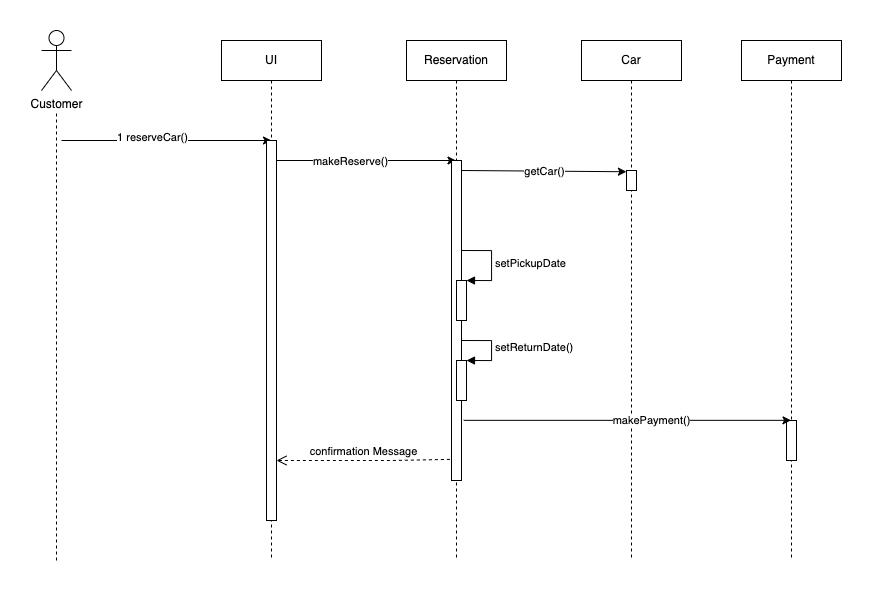

The diagram above was exported from draw.io. Its source (the exported page's mxGraphModel, read from the mxfile embedded in the PNG):
<mxGraphModel dx="1421" dy="655" grid="1" gridSize="10" guides="1" tooltips="1" connect="1" arrows="1" fold="1" page="1" pageScale="1" pageWidth="827" pageHeight="1169" math="0" shadow="0">
  <root>
    <mxCell id="0" />
    <mxCell id="1" parent="0" />
    <mxCell id="tpJg0RA95xWn_1IzbMTR-204" value="UI" style="shape=umlLifeline;perimeter=lifelinePerimeter;whiteSpace=wrap;html=1;container=1;collapsible=0;recursiveResize=0;outlineConnect=0;" vertex="1" parent="1">
      <mxGeometry x="240" y="730" width="100" height="520" as="geometry" />
    </mxCell>
    <mxCell id="tpJg0RA95xWn_1IzbMTR-205" value="Customer" style="shape=umlActor;verticalLabelPosition=bottom;verticalAlign=top;html=1;outlineConnect=0;" vertex="1" parent="1">
      <mxGeometry x="60" y="720" width="30" height="60" as="geometry" />
    </mxCell>
    <mxCell id="tpJg0RA95xWn_1IzbMTR-206" value="" style="endArrow=none;dashed=1;html=1;rounded=0;" edge="1" parent="1">
      <mxGeometry width="50" height="50" relative="1" as="geometry">
        <mxPoint x="75.00000000000023" y="1250" as="sourcePoint" />
        <mxPoint x="75.00000000000023" y="800" as="targetPoint" />
      </mxGeometry>
    </mxCell>
    <mxCell id="tpJg0RA95xWn_1IzbMTR-207" value="" style="endArrow=classic;html=1;rounded=0;" edge="1" parent="1">
      <mxGeometry width="50" height="50" relative="1" as="geometry">
        <mxPoint x="80.00000000000023" y="830" as="sourcePoint" />
        <mxPoint x="290.0000000000002" y="830" as="targetPoint" />
      </mxGeometry>
    </mxCell>
    <mxCell id="tpJg0RA95xWn_1IzbMTR-208" value="1 reserveCar()" style="edgeLabel;html=1;align=center;verticalAlign=middle;resizable=0;points=[];" vertex="1" connectable="0" parent="tpJg0RA95xWn_1IzbMTR-207">
      <mxGeometry x="-0.1333" y="4" relative="1" as="geometry">
        <mxPoint as="offset" />
      </mxGeometry>
    </mxCell>
    <mxCell id="tpJg0RA95xWn_1IzbMTR-209" value="" style="endArrow=classic;html=1;rounded=0;startArrow=none;" edge="1" parent="1" source="tpJg0RA95xWn_1IzbMTR-211" target="tpJg0RA95xWn_1IzbMTR-213">
      <mxGeometry width="50" height="50" relative="1" as="geometry">
        <mxPoint x="140" y="1060" as="sourcePoint" />
        <mxPoint x="190" y="1010" as="targetPoint" />
        <Array as="points">
          <mxPoint x="350" y="850" />
        </Array>
      </mxGeometry>
    </mxCell>
    <mxCell id="tpJg0RA95xWn_1IzbMTR-210" value="makeReserve()" style="edgeLabel;html=1;align=center;verticalAlign=middle;resizable=0;points=[];" vertex="1" connectable="0" parent="tpJg0RA95xWn_1IzbMTR-209">
      <mxGeometry x="-0.1858" relative="1" as="geometry">
        <mxPoint as="offset" />
      </mxGeometry>
    </mxCell>
    <mxCell id="tpJg0RA95xWn_1IzbMTR-211" value="" style="html=1;points=[];perimeter=orthogonalPerimeter;" vertex="1" parent="1">
      <mxGeometry x="285" y="830" width="10" height="380" as="geometry" />
    </mxCell>
    <mxCell id="tpJg0RA95xWn_1IzbMTR-212" value="" style="endArrow=none;html=1;rounded=0;" edge="1" parent="1" source="tpJg0RA95xWn_1IzbMTR-204" target="tpJg0RA95xWn_1IzbMTR-211">
      <mxGeometry width="50" height="50" relative="1" as="geometry">
        <mxPoint x="289.5" y="850" as="sourcePoint" />
        <mxPoint x="459.5" y="850" as="targetPoint" />
        <Array as="points" />
      </mxGeometry>
    </mxCell>
    <mxCell id="tpJg0RA95xWn_1IzbMTR-213" value="Reservation" style="shape=umlLifeline;perimeter=lifelinePerimeter;whiteSpace=wrap;html=1;container=1;collapsible=0;recursiveResize=0;outlineConnect=0;" vertex="1" parent="1">
      <mxGeometry x="425" y="730" width="100" height="520" as="geometry" />
    </mxCell>
    <mxCell id="tpJg0RA95xWn_1IzbMTR-214" value="" style="html=1;points=[];perimeter=orthogonalPerimeter;" vertex="1" parent="tpJg0RA95xWn_1IzbMTR-213">
      <mxGeometry x="45" y="120" width="10" height="320" as="geometry" />
    </mxCell>
    <mxCell id="tpJg0RA95xWn_1IzbMTR-215" value="" style="html=1;points=[];perimeter=orthogonalPerimeter;" vertex="1" parent="tpJg0RA95xWn_1IzbMTR-213">
      <mxGeometry x="50" y="240" width="10" height="40" as="geometry" />
    </mxCell>
    <mxCell id="tpJg0RA95xWn_1IzbMTR-216" value="setPickupDate" style="edgeStyle=orthogonalEdgeStyle;html=1;align=left;spacingLeft=2;endArrow=block;rounded=0;entryX=1;entryY=0;" edge="1" parent="tpJg0RA95xWn_1IzbMTR-213" target="tpJg0RA95xWn_1IzbMTR-215">
      <mxGeometry relative="1" as="geometry">
        <mxPoint x="55" y="210" as="sourcePoint" />
        <Array as="points">
          <mxPoint x="85" y="210" />
        </Array>
      </mxGeometry>
    </mxCell>
    <mxCell id="tpJg0RA95xWn_1IzbMTR-217" value="" style="html=1;points=[];perimeter=orthogonalPerimeter;" vertex="1" parent="tpJg0RA95xWn_1IzbMTR-213">
      <mxGeometry x="50" y="320" width="10" height="40" as="geometry" />
    </mxCell>
    <mxCell id="tpJg0RA95xWn_1IzbMTR-218" value="setReturnDate()" style="edgeStyle=orthogonalEdgeStyle;html=1;align=left;spacingLeft=2;endArrow=block;rounded=0;entryX=1;entryY=0;" edge="1" parent="tpJg0RA95xWn_1IzbMTR-213" target="tpJg0RA95xWn_1IzbMTR-217">
      <mxGeometry relative="1" as="geometry">
        <mxPoint x="55" y="300" as="sourcePoint" />
        <Array as="points">
          <mxPoint x="85" y="300" />
        </Array>
      </mxGeometry>
    </mxCell>
    <mxCell id="tpJg0RA95xWn_1IzbMTR-219" value="getCar()" style="endArrow=classic;html=1;rounded=0;entryX=-0.008;entryY=0.062;entryDx=0;entryDy=0;entryPerimeter=0;" edge="1" parent="1" target="tpJg0RA95xWn_1IzbMTR-221">
      <mxGeometry width="50" height="50" relative="1" as="geometry">
        <mxPoint x="480" y="860" as="sourcePoint" />
        <mxPoint x="590" y="890" as="targetPoint" />
      </mxGeometry>
    </mxCell>
    <mxCell id="tpJg0RA95xWn_1IzbMTR-220" value="Car" style="shape=umlLifeline;perimeter=lifelinePerimeter;whiteSpace=wrap;html=1;container=1;collapsible=0;recursiveResize=0;outlineConnect=0;" vertex="1" parent="1">
      <mxGeometry x="600" y="730" width="100" height="520" as="geometry" />
    </mxCell>
    <mxCell id="tpJg0RA95xWn_1IzbMTR-221" value="" style="html=1;points=[];perimeter=orthogonalPerimeter;" vertex="1" parent="tpJg0RA95xWn_1IzbMTR-220">
      <mxGeometry x="45" y="130" width="10" height="20" as="geometry" />
    </mxCell>
    <mxCell id="tpJg0RA95xWn_1IzbMTR-222" value="Payment" style="shape=umlLifeline;perimeter=lifelinePerimeter;whiteSpace=wrap;html=1;container=1;collapsible=0;recursiveResize=0;outlineConnect=0;" vertex="1" parent="1">
      <mxGeometry x="760" y="730" width="100" height="520" as="geometry" />
    </mxCell>
    <mxCell id="tpJg0RA95xWn_1IzbMTR-223" value="" style="html=1;points=[];perimeter=orthogonalPerimeter;" vertex="1" parent="tpJg0RA95xWn_1IzbMTR-222">
      <mxGeometry x="45" y="380" width="10" height="40" as="geometry" />
    </mxCell>
    <mxCell id="tpJg0RA95xWn_1IzbMTR-224" value="" style="endArrow=classic;html=1;rounded=0;exitX=1.223;exitY=0.812;exitDx=0;exitDy=0;exitPerimeter=0;" edge="1" parent="1" source="tpJg0RA95xWn_1IzbMTR-214" target="tpJg0RA95xWn_1IzbMTR-222">
      <mxGeometry width="50" height="50" relative="1" as="geometry">
        <mxPoint x="530" y="1150" as="sourcePoint" />
        <mxPoint x="580" y="1100" as="targetPoint" />
      </mxGeometry>
    </mxCell>
    <mxCell id="tpJg0RA95xWn_1IzbMTR-225" value="makePayment()" style="edgeLabel;html=1;align=center;verticalAlign=middle;resizable=0;points=[];" vertex="1" connectable="0" parent="tpJg0RA95xWn_1IzbMTR-224">
      <mxGeometry x="0.1423" y="1" relative="1" as="geometry">
        <mxPoint as="offset" />
      </mxGeometry>
    </mxCell>
    <mxCell id="tpJg0RA95xWn_1IzbMTR-226" value="confirmation Message" style="html=1;verticalAlign=bottom;endArrow=open;dashed=1;endSize=8;rounded=0;exitX=-0.162;exitY=0.934;exitDx=0;exitDy=0;exitPerimeter=0;" edge="1" parent="1" source="tpJg0RA95xWn_1IzbMTR-214" target="tpJg0RA95xWn_1IzbMTR-211">
      <mxGeometry relative="1" as="geometry">
        <mxPoint x="430" y="1120" as="sourcePoint" />
        <mxPoint x="350" y="1120" as="targetPoint" />
        <Array as="points">
          <mxPoint x="410" y="1150" />
        </Array>
      </mxGeometry>
    </mxCell>
  </root>
</mxGraphModel>